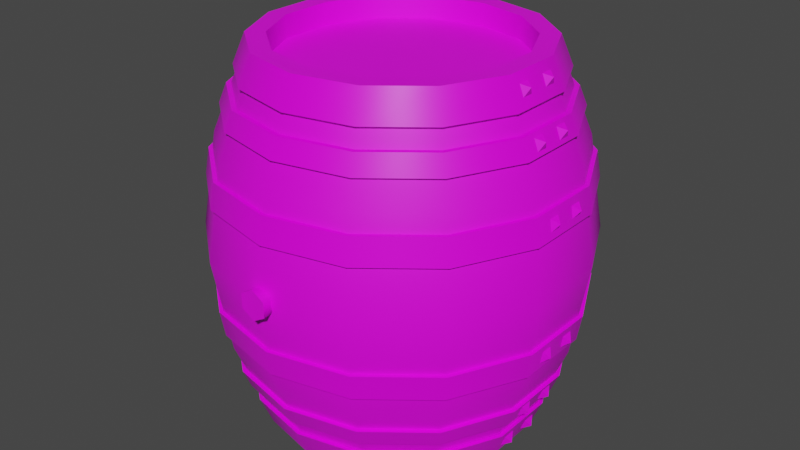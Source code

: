 # Source: prop-barrel.blend  (saved by Blender 2.93.20; exported with 4.5.12 LTS)
import bpy
from mathutils import Matrix  # noqa: F401  (used for matrix-valued properties, if any)

bpy.ops.wm.read_factory_settings(use_empty=True)
scene = bpy.context.scene
scene.name = 'Scene'

# ---- collections
col_collection = bpy.data.collections.new('Collection'); scene.collection.children.link(col_collection)

# ---- images (referenced by path relative to the original .blend; pixels are not part of the script)
import os
ASSET_DIR = os.environ.get("B2B_ASSET_DIR", "")  # directory of the original .blend (textures are referenced by path, not embedded)
HERE = os.path.dirname(os.path.abspath(__file__))  # packed textures are extracted next to this script under _unpacked/

def load_image(name, relpath, width, height, colorspace="sRGB"):
    """Load a texture the original file referenced (path relative to the .blend, or extracted next to this script)."""
    p = next((c for c in (os.path.join(HERE, relpath), os.path.join(ASSET_DIR, relpath)) if relpath and os.path.exists(c)), "")
    if p:
        img = bpy.data.images.load(p, check_existing=True)
        img.name = name
    else:  # same state as the original file: an image datablock whose file is absent (Cycles renders it pink)
        img = bpy.data.images.new(name, width, height)
        img.source = "FILE"
        img.filepath = "//" + (relpath or name)
    img.colorspace_settings.name = colorspace
    return img
img_metal_seamless_png = load_image('metal-seamless.png', 'metal-seamless.png', 1024, 1024, 'sRGB')
img_wood_boards_seamless_png = load_image('wood-boards-seamless.png', 'wood-boards-seamless.png', 1024, 1024, 'sRGB')

# ---- materials (node trees are filled in below, after node groups)
mat_metal = bpy.data.materials.new('Metal')
mat_metal.alpha_threshold = 0.0
mat_metal.line_color = (0.0, 0.0, 0.0, 1.0)
mat_wood = bpy.data.materials.new('Wood')

# ---- material node trees
mat_metal.use_nodes = True; mat_metal.node_tree.nodes.clear()
_N = mat_metal.node_tree.nodes; _L = mat_metal.node_tree.links
n0 = _N.new('ShaderNodeOutputMaterial'); n0.name = 'Material Output'; n0.location = (300, 300)
n1 = _N.new('ShaderNodeBsdfPrincipled'); n1.name = 'Principled BSDF'; n1.location = (10, 300)
n1.distribution = 'GGX'
n1.subsurface_method = 'BURLEY'
n1.inputs[2].default_value = 0.4
n1.inputs[3].default_value = 1.45
n1.inputs[27].default_value = (0.0, 0.0, 0.0, 1.0)
n1.inputs[28].default_value = 1.0
n2 = _N.new('ShaderNodeTexImage'); n2.name = 'Image Texture'; n2.location = (-280, 280)
n2.image = img_metal_seamless_png
_L.new(n1.outputs[0], n0.inputs[0])
_L.new(n2.outputs[0], n1.inputs[0])
n0.is_active_output = True
mat_wood.use_nodes = True; mat_wood.node_tree.nodes.clear()
_N = mat_wood.node_tree.nodes; _L = mat_wood.node_tree.links
n0 = _N.new('ShaderNodeBsdfPrincipled'); n0.name = 'Principled BSDF'; n0.location = (10, 300)
n0.distribution = 'GGX'
n0.subsurface_method = 'BURLEY'
n0.inputs[3].default_value = 1.45
n0.inputs[27].default_value = (0.0, 0.0, 0.0, 1.0)
n0.inputs[28].default_value = 1.0
n1 = _N.new('ShaderNodeOutputMaterial'); n1.name = 'Material Output'; n1.location = (300, 300)
n2 = _N.new('ShaderNodeTexImage'); n2.name = 'Image Texture'; n2.location = (-280, 280)
n2.image = img_wood_boards_seamless_png
_L.new(n0.outputs[0], n1.inputs[0])
_L.new(n2.outputs[0], n0.inputs[0])
n1.is_active_output = True

# ---- world
world_world = bpy.data.worlds.new('World'); scene.world = world_world
world_world.use_nodes = True; world_world.node_tree.nodes.clear()
_N = world_world.node_tree.nodes; _L = world_world.node_tree.links
n0 = _N.new('ShaderNodeOutputWorld'); n0.name = 'World Output'; n0.location = (300, 300)
n1 = _N.new('ShaderNodeBackground'); n1.name = 'Background'; n1.location = (10, 300)
n1.inputs[0].default_value = (0.05088, 0.05088, 0.05088, 1.0)
_L.new(n1.outputs[0], n0.inputs[0])
n0.is_active_output = True
world_world.color = (0.05088, 0.05088, 0.05088)
world_world.use_sun_shadow = False
world_world.sun_shadow_jitter_overblur = 0.0

# ---- meshes
me_prop_barrel = bpy.data.meshes.new('prop-barrel')
me_prop_barrel.from_pydata([(3.029e-10, -0.5, -0.3192), (3.029e-10, 0.5, -0.3192), (0.1385, -0.5, -0.2876), (0.1385, 0.5, -0.2876), (0.2496, -0.5, -0.199), (0.2496, 0.5, -0.199), (0.3112, -0.5, -0.07103), (0.3112, 0.5, -0.07103), (0.3112, -0.5, 0.07103), (0.3112, 0.5, 0.07103), (0.2496, -0.5, 0.199), (0.2496, 0.5, 0.199), (0.1385, -0.5, 0.2876), (0.1385, 0.5, 0.2876), (-2.861e-08, -0.5, 0.3192), (-2.861e-08, 0.5, 0.3192), (-0.1385, -0.5, 0.2876), (-0.1385, 0.5, 0.2876), (-0.2496, -0.5, 0.199), (-0.2496, 0.5, 0.199), (-0.3112, -0.5, 0.07103), (-0.3112, 0.5, 0.07103), (-0.3112, -0.5, -0.07103), (-0.3112, 0.5, -0.07103), (-0.2496, -0.5, -0.199), (-0.2496, 0.5, -0.199), (-0.1385, -0.5, -0.2876), (-0.1385, 0.5, -0.2876), (0.0, -2.186e-08, -0.5), (0.2169, -1.969e-08, -0.4505), (0.3909, -1.363e-08, -0.3117), (0.4875, -4.863e-09, -0.1113), (0.4875, 4.863e-09, 0.1113), (0.3909, 1.363e-08, 0.3117), (0.2169, 1.969e-08, 0.4505), (-4.371e-08, 2.186e-08, 0.5), (-0.2169, 1.969e-08, 0.4505), (-0.3909, 1.363e-08, 0.3117), (-0.4875, 4.863e-09, 0.1113), (-0.4875, -4.863e-09, -0.1113), (-0.3909, -1.363e-08, -0.3117), (-0.2169, -1.969e-08, -0.4505), (9.87e-10, 0.25, -0.4591), (0.1992, 0.25, -0.4136), (0.3589, 0.25, -0.2862), (0.4476, 0.25, -0.1022), (0.4476, 0.25, 0.1022), (0.3589, 0.25, 0.2862), (0.1992, 0.25, 0.4136), (-3.915e-08, 0.25, 0.4591), (-0.1992, 0.25, 0.4136), (-0.3589, 0.25, 0.2862), (-0.4476, 0.25, 0.1022), (-0.4476, 0.25, -0.1022), (-0.3589, 0.25, -0.2862), (-0.1992, 0.25, -0.4136), (0.1992, -0.25, -0.4136), (0.3589, -0.25, -0.2862), (0.4476, -0.25, -0.1022), (0.4476, -0.25, 0.1022), (0.3589, -0.25, 0.2862), (0.1992, -0.25, 0.4136), (-3.915e-08, -0.25, 0.4591), (-0.1992, -0.25, 0.4136), (-0.3589, -0.25, 0.2862), (-0.4476, -0.25, 0.1022), (-0.4476, -0.25, -0.1022), (-0.3589, -0.25, -0.2862), (-0.1992, -0.25, -0.4136), (9.87e-10, -0.25, -0.4591), (3.029e-10, -0.5, -0.3577), (0.1552, -0.5, -0.3223), (0.1552, 0.5, -0.3223), (3.029e-10, 0.5, -0.3577), (0.2797, -0.5, -0.223), (0.2797, 0.5, -0.223), (0.3487, -0.5, -0.0796), (0.3487, 0.5, -0.0796), (0.3487, -0.5, 0.0796), (0.3487, 0.5, 0.0796), (0.2797, -0.5, 0.223), (0.2797, 0.5, 0.223), (0.1552, -0.5, 0.3223), (0.1552, 0.5, 0.3223), (-3.097e-08, -0.5, 0.3577), (-3.097e-08, 0.5, 0.3577), (-0.1552, -0.5, 0.3223), (-0.1552, 0.5, 0.3223), (-0.2797, -0.5, 0.223), (-0.2797, 0.5, 0.223), (-0.3487, -0.5, 0.0796), (-0.3487, 0.5, 0.0796), (-0.3487, -0.5, -0.0796), (-0.3487, 0.5, -0.0796), (-0.2797, -0.5, -0.223), (-0.2797, 0.5, -0.223), (-0.1552, -0.5, -0.3223), (-0.1552, 0.5, -0.3223), (3.029e-10, -0.4406, -0.3192), (3.029e-10, 0.4406, -0.3192), (0.1385, -0.4406, -0.2876), (0.1385, 0.4406, -0.2876), (0.2496, -0.4406, -0.199), (0.2496, 0.4406, -0.199), (0.3112, -0.4406, -0.07103), (0.3112, 0.4406, -0.07103), (0.3112, -0.4406, 0.07103), (0.3112, 0.4406, 0.07103), (0.2496, -0.4406, 0.199), (0.2496, 0.4406, 0.199), (0.1385, -0.4406, 0.2876), (0.1385, 0.4406, 0.2876), (-2.861e-08, -0.4406, 0.3192), (-2.861e-08, 0.4406, 0.3192), (-0.1385, -0.4406, 0.2876), (-0.1385, 0.4406, 0.2876), (-0.2496, -0.4406, 0.199), (-0.2496, 0.4406, 0.199), (-0.3112, -0.4406, 0.07103), (-0.3112, 0.4406, 0.07103), (-0.3112, -0.4406, -0.07103), (-0.3112, 0.4406, -0.07103), (-0.2496, -0.4406, -0.199), (-0.2496, 0.4406, -0.199), (-0.1385, -0.4406, -0.2876), (-0.1385, 0.4406, -0.2876), (0.1552, 0.5, -0.3223), (3.029e-10, 0.5, -0.3577), (0.2797, 0.5, -0.223), (0.3487, 0.5, -0.0796), (0.3487, 0.5, 0.0796), (0.2797, 0.5, 0.223), (0.1552, 0.5, 0.3223), (-3.097e-08, 0.5, 0.3577), (-0.1552, 0.5, 0.3223), (-0.2797, 0.5, 0.223), (-0.3487, 0.5, 0.0796), (-0.3487, 0.5, -0.0796), (-0.2797, 0.5, -0.223), (-0.1552, 0.5, -0.3223), (0.1692, 0.422, -0.3513), (1.673e-09, 0.422, -0.3899), (0.3049, 0.422, -0.2431), (0.3802, 0.422, -0.08677), (0.3802, 0.422, 0.08677), (0.3049, 0.422, 0.2431), (0.1692, 0.422, 0.3513), (-3.242e-08, 0.422, 0.3899), (-0.1692, 0.422, 0.3513), (-0.3049, 0.422, 0.2431), (-0.3802, 0.422, 0.08677), (-0.3802, 0.422, -0.08677), (-0.3049, 0.422, -0.2431), (-0.1692, 0.422, -0.3513), (0.1604, 0.5, -0.3332), (1.828e-10, 0.5, -0.3698), (0.2891, 0.5, -0.2305), (0.3605, 0.5, -0.08228), (0.3605, 0.5, 0.08228), (0.2891, 0.5, 0.2305), (0.1604, 0.5, 0.3332), (-3.169e-08, 0.5, 0.3698), (-0.1604, 0.5, 0.3332), (-0.2891, 0.5, 0.2305), (-0.3605, 0.5, 0.08228), (-0.3605, 0.5, -0.08228), (-0.2891, 0.5, -0.2305), (-0.1604, 0.5, -0.3332), (0.1744, 0.422, -0.3622), (1.673e-09, 0.422, -0.402), (0.3143, 0.422, -0.2506), (0.3919, 0.422, -0.08946), (0.3919, 0.422, 0.08946), (0.3143, 0.422, 0.2506), (0.1744, 0.422, 0.3622), (-3.309e-08, 0.422, 0.402), (-0.1744, 0.422, 0.3622), (-0.3143, 0.422, 0.2506), (-0.3919, 0.422, 0.08946), (-0.3919, 0.422, -0.08946), (-0.3143, 0.422, -0.2506), (-0.1744, 0.422, -0.3622), (0.1767, 0.3742, -0.367), (1.858e-09, 0.3742, -0.4073), (0.3185, 0.3742, -0.254), (0.3971, 0.3742, -0.09064), (0.3971, 0.3742, 0.09064), (0.3185, 0.3742, 0.254), (0.1767, 0.3742, 0.367), (-3.375e-08, 0.3742, 0.4073), (-0.1767, 0.3742, 0.367), (-0.3185, 0.3742, 0.254), (-0.3971, 0.3742, 0.09064), (-0.3971, 0.3742, -0.09064), (-0.3185, 0.3742, -0.254), (-0.1767, 0.3742, -0.367), (0.1857, 0.324, -0.3855), (2.633e-09, 0.324, -0.4279), (0.3346, 0.324, -0.2668), (0.4172, 0.324, -0.09522), (0.4172, 0.324, 0.09522), (0.3346, 0.324, 0.2668), (0.1857, 0.324, 0.3855), (-3.478e-08, 0.324, 0.4279), (-0.1857, 0.324, 0.3855), (-0.3346, 0.324, 0.2668), (-0.4172, 0.324, 0.09522), (-0.4172, 0.324, -0.09522), (-0.3346, 0.324, -0.2668), (-0.1857, 0.324, -0.3855), (0.1827, 0.3742, -0.3794), (1.721e-09, 0.3742, -0.4211), (0.3292, 0.3742, -0.2625), (0.4105, 0.3742, -0.0937), (0.4105, 0.3742, 0.0937), (0.3292, 0.3742, 0.2625), (0.1827, 0.3742, 0.3794), (-3.457e-08, 0.3742, 0.4211), (-0.1827, 0.3742, 0.3794), (-0.3292, 0.3742, 0.2625), (-0.4105, 0.3742, 0.0937), (-0.4105, 0.3742, -0.0937), (-0.3292, 0.3742, -0.2625), (-0.1827, 0.3742, -0.3794), (0.1914, 0.324, -0.3975), (2.633e-09, 0.324, -0.4412), (0.3449, 0.324, -0.2751), (0.4301, 0.324, -0.09817), (0.4301, 0.324, 0.09817), (0.3449, 0.324, 0.2751), (0.1914, 0.324, 0.3975), (-3.551e-08, 0.324, 0.4412), (-0.1914, 0.324, 0.3975), (-0.3449, 0.324, 0.2751), (-0.4301, 0.324, 0.09817), (-0.4301, 0.324, -0.09817), (-0.3449, 0.324, -0.2751), (-0.1914, 0.324, -0.3975), (0.1999, 0.207, -0.4151), (3.435e-09, 0.207, -0.4607), (0.3602, 0.207, -0.2872), (0.4491, 0.207, -0.1025), (0.4491, 0.207, 0.1025), (0.3602, 0.207, 0.2872), (0.1999, 0.207, 0.4151), (-3.684e-08, 0.207, 0.4607), (-0.1999, 0.207, 0.4151), (-0.3602, 0.207, 0.2872), (-0.4491, 0.207, 0.1025), (-0.4491, 0.207, -0.1025), (-0.3602, 0.207, -0.2872), (-0.1999, 0.207, -0.4151), (0.2052, 0.1379, -0.4262), (4.326e-09, 0.1379, -0.473), (0.3698, 0.1379, -0.2949), (0.4612, 0.1379, -0.1053), (0.4612, 0.1379, 0.1053), (0.3698, 0.1379, 0.2949), (0.2052, 0.1379, 0.4262), (-3.703e-08, 0.1379, 0.473), (-0.2052, 0.1379, 0.4262), (-0.3698, 0.1379, 0.2949), (-0.4612, 0.1379, 0.1053), (-0.4612, 0.1379, -0.1053), (-0.3698, 0.1379, -0.2949), (-0.2052, 0.1379, -0.4262), (0.2066, 0.207, -0.4291), (3.28e-09, 0.207, -0.4762), (0.3723, 0.207, -0.2969), (0.4643, 0.207, -0.106), (0.4643, 0.207, 0.106), (0.3723, 0.207, 0.2969), (0.2066, 0.207, 0.4291), (-3.777e-08, 0.207, 0.4762), (-0.2066, 0.207, 0.4291), (-0.3723, 0.207, 0.2969), (-0.4643, 0.207, 0.106), (-0.4643, 0.207, -0.106), (-0.3723, 0.207, -0.2969), (-0.2066, 0.207, -0.4291), (0.2116, 0.1379, -0.4394), (4.326e-09, 0.1379, -0.4877), (0.3813, 0.1379, -0.3041), (0.4754, 0.1379, -0.1085), (0.4754, 0.1379, 0.1085), (0.3813, 0.1379, 0.3041), (0.2116, 0.1379, 0.4394), (-3.784e-08, 0.1379, 0.4877), (-0.2116, 0.1379, 0.4394), (-0.3813, 0.1379, 0.3041), (-0.4754, 0.1379, 0.1085), (-0.4754, 0.1379, -0.1085), (-0.3813, 0.1379, -0.3041), (-0.2116, 0.1379, -0.4394), (0.1552, -0.5, -0.3223), (3.029e-10, -0.5, -0.3577), (0.2797, -0.5, -0.223), (0.3487, -0.5, -0.0796), (0.3487, -0.5, 0.0796), (0.2797, -0.5, 0.223), (0.1552, -0.5, 0.3223), (-3.097e-08, -0.5, 0.3577), (-0.1552, -0.5, 0.3223), (-0.2797, -0.5, 0.223), (-0.3487, -0.5, 0.0796), (-0.3487, -0.5, -0.0796), (-0.2797, -0.5, -0.223), (-0.1552, -0.5, -0.3223), (0.1692, -0.422, -0.3513), (1.673e-09, -0.422, -0.3899), (0.3049, -0.422, -0.2431), (0.3802, -0.422, -0.08677), (0.3802, -0.422, 0.08677), (0.3049, -0.422, 0.2431), (0.1692, -0.422, 0.3513), (-3.242e-08, -0.422, 0.3899), (-0.1692, -0.422, 0.3513), (-0.3049, -0.422, 0.2431), (-0.3802, -0.422, 0.08677), (-0.3802, -0.422, -0.08677), (-0.3049, -0.422, -0.2431), (-0.1692, -0.422, -0.3513), (0.1604, -0.5, -0.3332), (1.828e-10, -0.5, -0.3698), (0.2891, -0.5, -0.2305), (0.3605, -0.5, -0.08228), (0.3605, -0.5, 0.08228), (0.2891, -0.5, 0.2305), (0.1604, -0.5, 0.3332), (-3.169e-08, -0.5, 0.3698), (-0.1604, -0.5, 0.3332), (-0.2891, -0.5, 0.2305), (-0.3605, -0.5, 0.08228), (-0.3605, -0.5, -0.08228), (-0.2891, -0.5, -0.2305), (-0.1604, -0.5, -0.3332), (0.1744, -0.422, -0.3622), (1.673e-09, -0.422, -0.402), (0.3143, -0.422, -0.2506), (0.3919, -0.422, -0.08946), (0.3919, -0.422, 0.08946), (0.3143, -0.422, 0.2506), (0.1744, -0.422, 0.3622), (-3.309e-08, -0.422, 0.402), (-0.1744, -0.422, 0.3622), (-0.3143, -0.422, 0.2506), (-0.3919, -0.422, 0.08946), (-0.3919, -0.422, -0.08946), (-0.3143, -0.422, -0.2506), (-0.1744, -0.422, -0.3622), (0.1767, -0.3742, -0.367), (1.858e-09, -0.3742, -0.4073), (0.3185, -0.3742, -0.254), (0.3971, -0.3742, -0.09064), (0.3971, -0.3742, 0.09064), (0.3185, -0.3742, 0.254), (0.1767, -0.3742, 0.367), (-3.375e-08, -0.3742, 0.4073), (-0.1767, -0.3742, 0.367), (-0.3185, -0.3742, 0.254), (-0.3971, -0.3742, 0.09064), (-0.3971, -0.3742, -0.09064), (-0.3185, -0.3742, -0.254), (-0.1767, -0.3742, -0.367), (0.1857, -0.324, -0.3855), (2.633e-09, -0.324, -0.4279), (0.3346, -0.324, -0.2668), (0.4172, -0.324, -0.09522), (0.4172, -0.324, 0.09522), (0.3346, -0.324, 0.2668), (0.1857, -0.324, 0.3855), (-3.478e-08, -0.324, 0.4279), (-0.1857, -0.324, 0.3855), (-0.3346, -0.324, 0.2668), (-0.4172, -0.324, 0.09522), (-0.4172, -0.324, -0.09522), (-0.3346, -0.324, -0.2668), (-0.1857, -0.324, -0.3855), (0.1827, -0.3742, -0.3794), (1.721e-09, -0.3742, -0.4211), (0.3292, -0.3742, -0.2625), (0.4105, -0.3742, -0.0937), (0.4105, -0.3742, 0.0937), (0.3292, -0.3742, 0.2625), (0.1827, -0.3742, 0.3794), (-3.457e-08, -0.3742, 0.4211), (-0.1827, -0.3742, 0.3794), (-0.3292, -0.3742, 0.2625), (-0.4105, -0.3742, 0.0937), (-0.4105, -0.3742, -0.0937), (-0.3292, -0.3742, -0.2625), (-0.1827, -0.3742, -0.3794), (0.1914, -0.324, -0.3975), (2.633e-09, -0.324, -0.4412), (0.3449, -0.324, -0.2751), (0.4301, -0.324, -0.09817), (0.4301, -0.324, 0.09817), (0.3449, -0.324, 0.2751), (0.1914, -0.324, 0.3975), (-3.551e-08, -0.324, 0.4412), (-0.1914, -0.324, 0.3975), (-0.3449, -0.324, 0.2751), (-0.4301, -0.324, 0.09817), (-0.4301, -0.324, -0.09817), (-0.3449, -0.324, -0.2751), (-0.1914, -0.324, -0.3975), (0.1999, -0.207, -0.4151), (3.435e-09, -0.207, -0.4607), (0.3602, -0.207, -0.2872), (0.4491, -0.207, -0.1025), (0.4491, -0.207, 0.1025), (0.3602, -0.207, 0.2872), (0.1999, -0.207, 0.4151), (-3.684e-08, -0.207, 0.4607), (-0.1999, -0.207, 0.4151), (-0.3602, -0.207, 0.2872), (-0.4491, -0.207, 0.1025), (-0.4491, -0.207, -0.1025), (-0.3602, -0.207, -0.2872), (-0.1999, -0.207, -0.4151), (0.2052, -0.1379, -0.4262), (4.326e-09, -0.1379, -0.473), (0.3698, -0.1379, -0.2949), (0.4612, -0.1379, -0.1053), (0.4612, -0.1379, 0.1053), (0.3698, -0.1379, 0.2949), (0.2052, -0.1379, 0.4262), (-3.703e-08, -0.1379, 0.473), (-0.2052, -0.1379, 0.4262), (-0.3698, -0.1379, 0.2949), (-0.4612, -0.1379, 0.1053), (-0.4612, -0.1379, -0.1053), (-0.3698, -0.1379, -0.2949), (-0.2052, -0.1379, -0.4262), (0.2066, -0.207, -0.4291), (3.28e-09, -0.207, -0.4762), (0.3723, -0.207, -0.2969), (0.4643, -0.207, -0.106), (0.4643, -0.207, 0.106), (0.3723, -0.207, 0.2969), (0.2066, -0.207, 0.4291), (-3.777e-08, -0.207, 0.4762), (-0.2066, -0.207, 0.4291), (-0.3723, -0.207, 0.2969), (-0.4643, -0.207, 0.106), (-0.4643, -0.207, -0.106), (-0.3723, -0.207, -0.2969), (-0.2066, -0.207, -0.4291), (0.2116, -0.1379, -0.4394), (4.326e-09, -0.1379, -0.4877), (0.3813, -0.1379, -0.3041), (0.4754, -0.1379, -0.1085), (0.4754, -0.1379, 0.1085), (0.3813, -0.1379, 0.3041), (0.2116, -0.1379, 0.4394), (-3.784e-08, -0.1379, 0.4877), (-0.2116, -0.1379, 0.4394), (-0.3813, -0.1379, 0.3041), (-0.4754, -0.1379, 0.1085), (-0.4754, -0.1379, -0.1085), (-0.3813, -0.1379, -0.3041), (-0.2116, -0.1379, -0.4394), (-4.371e-08, 0.03318, 0.4715), (-0.02873, 0.01659, 0.4715), (-0.02873, -0.01659, 0.4715), (-4.081e-08, -0.03318, 0.4715), (0.02873, -0.01659, 0.4715), (0.02873, 0.01659, 0.4715), (-4.371e-08, 0.04016, 0.5183), (-0.03478, 0.02008, 0.5183), (-0.03478, -0.02008, 0.5183), (-4.02e-08, -0.04016, 0.5183), (0.03478, -0.02008, 0.5183), (0.03478, 0.02008, 0.5183), (0.3808, 0.4453, 0.06029), (0.3678, 0.4769, 0.06029), (0.3808, 0.4453, 0.02606), (0.3678, 0.4769, 0.02606), (0.3901, 0.4676, 0.04317), (0.3808, 0.4453, -0.02669), (0.3678, 0.4769, -0.02669), (0.3808, 0.4453, -0.06092), (0.3678, 0.4769, -0.06092), (0.3901, 0.4676, -0.0438), (0.4255, 0.3326, 0.06029), (0.413, 0.3644, 0.06029), (0.4255, 0.3326, 0.02606), (0.413, 0.3644, 0.02606), (0.4352, 0.3547, 0.04317), (0.4255, 0.3326, -0.02669), (0.413, 0.3644, -0.02669), (0.4255, 0.3326, -0.06092), (0.413, 0.3644, -0.06092), (0.4352, 0.3547, -0.0438), (0.4713, 0.1541, 0.06029), (0.4657, 0.1878, 0.06029), (0.4713, 0.1541, 0.02606), (0.4657, 0.1878, 0.02606), (0.4854, 0.1737, 0.04317), (0.4713, 0.1541, -0.02669), (0.4657, 0.1878, -0.02669), (0.4713, 0.1541, -0.06092), (0.4657, 0.1878, -0.06092), (0.4854, 0.1737, -0.0438), (0.4661, -0.1899, 0.06029), (0.4714, -0.156, 0.06029), (0.4661, -0.1899, 0.02606), (0.4714, -0.156, 0.02606), (0.4856, -0.1756, 0.04317), (0.4661, -0.1899, -0.02669), (0.4714, -0.156, -0.02669), (0.4661, -0.1899, -0.06092), (0.4714, -0.156, -0.06092), (0.4856, -0.1756, -0.0438), (0.4129, -0.3656, 0.06029), (0.4252, -0.3337, 0.06029), (0.4129, -0.3656, 0.02606), (0.4252, -0.3337, 0.02606), (0.435, -0.3559, 0.04317), (0.4129, -0.3656, -0.02669), (0.4252, -0.3337, -0.02669), (0.4129, -0.3656, -0.06092), (0.4252, -0.3337, -0.06092), (0.435, -0.3559, -0.0438), (0.3688, -0.4772, 0.06029), (0.3817, -0.4455, 0.06029), (0.3688, -0.4772, 0.02606), (0.3817, -0.4455, 0.02606), (0.3911, -0.4678, 0.04317), (0.3688, -0.4772, -0.02669), (0.3817, -0.4455, -0.02669), (0.3688, -0.4772, -0.06092), (0.3817, -0.4455, -0.06092), (0.3911, -0.4678, -0.0438)], [], [(42, 73, 72, 43), (43, 72, 75, 44), (44, 75, 77, 45), (45, 77, 79, 46), (46, 79, 81, 47), (47, 81, 83, 48), (48, 83, 85, 49), (49, 85, 87, 50), (50, 87, 89, 51), (51, 89, 91, 52), (52, 91, 93, 53), (53, 93, 95, 54), (18, 20, 118, 116), (54, 95, 97, 55), (55, 97, 73, 42), (4, 6, 104, 102), (68, 41, 28, 69), (67, 40, 41, 68), (66, 39, 40, 67), (65, 38, 39, 66), (64, 37, 38, 65), (63, 36, 37, 64), (62, 35, 36, 63), (61, 34, 35, 62), (60, 33, 34, 61), (59, 32, 33, 60), (58, 31, 32, 59), (57, 30, 31, 58), (56, 29, 30, 57), (69, 28, 29, 56), (41, 55, 42, 28), (40, 54, 55, 41), (39, 53, 54, 40), (38, 52, 53, 39), (37, 51, 52, 38), (36, 50, 51, 37), (35, 49, 50, 36), (34, 48, 49, 35), (33, 47, 48, 34), (32, 46, 47, 33), (31, 45, 46, 32), (30, 44, 45, 31), (29, 43, 44, 30), (28, 42, 43, 29), (70, 69, 56, 71), (71, 56, 57, 74), (74, 57, 58, 76), (76, 58, 59, 78), (78, 59, 60, 80), (80, 60, 61, 82), (82, 61, 62, 84), (84, 62, 63, 86), (86, 63, 64, 88), (88, 64, 65, 90), (90, 65, 66, 92), (92, 66, 67, 94), (94, 67, 68, 96), (96, 68, 69, 70), (2, 0, 70, 71), (1, 3, 72, 73), (4, 2, 71, 74), (3, 5, 75, 72), (6, 4, 74, 76), (5, 7, 77, 75), (8, 6, 76, 78), (7, 9, 79, 77), (10, 8, 78, 80), (9, 11, 81, 79), (12, 10, 80, 82), (11, 13, 83, 81), (14, 12, 82, 84), (13, 15, 85, 83), (16, 14, 84, 86), (15, 17, 87, 85), (18, 16, 86, 88), (17, 19, 89, 87), (20, 18, 88, 90), (19, 21, 91, 89), (22, 20, 90, 92), (21, 23, 93, 91), (24, 22, 92, 94), (23, 25, 95, 93), (26, 24, 94, 96), (25, 27, 97, 95), (0, 26, 96, 70), (27, 1, 73, 97), (101, 99, 125, 123, 121, 119, 117, 115, 113, 111, 109, 107, 105, 103), (98, 100, 102, 104, 106, 108, 110, 112, 114, 116, 118, 120, 122, 124), (7, 5, 103, 105), (21, 19, 117, 119), (6, 8, 106, 104), (20, 22, 120, 118), (9, 7, 105, 107), (23, 21, 119, 121), (8, 10, 108, 106), (22, 24, 122, 120), (11, 9, 107, 109), (25, 23, 121, 123), (10, 12, 110, 108), (24, 26, 124, 122), (13, 11, 109, 111), (27, 25, 123, 125), (12, 14, 112, 110), (26, 0, 98, 124), (15, 13, 111, 113), (0, 2, 100, 98), (1, 27, 125, 99), (14, 16, 114, 112), (3, 1, 99, 101), (17, 15, 113, 115), (2, 4, 102, 100), (16, 18, 116, 114), (5, 3, 101, 103), (19, 17, 115, 117), (157, 158, 172, 171), (165, 166, 180, 179), (158, 159, 173, 172), (166, 167, 181, 180), (159, 160, 174, 173), (167, 155, 169, 181), (160, 161, 175, 174), (161, 162, 176, 175), (155, 154, 168, 169), (162, 163, 177, 176), (154, 156, 170, 168), (163, 164, 178, 177), (156, 157, 171, 170), (164, 165, 179, 178), (153, 152, 180, 181), (139, 127, 155, 167), (127, 126, 154, 155), (141, 153, 181, 169), (140, 141, 169, 168), (126, 128, 156, 154), (142, 140, 168, 170), (128, 129, 157, 156), (143, 142, 170, 171), (129, 130, 158, 157), (144, 143, 171, 172), (130, 131, 159, 158), (145, 144, 172, 173), (131, 132, 160, 159), (146, 145, 173, 174), (132, 133, 161, 160), (147, 146, 174, 175), (133, 134, 162, 161), (148, 147, 175, 176), (134, 135, 163, 162), (149, 148, 176, 177), (135, 136, 164, 163), (150, 149, 177, 178), (136, 137, 165, 164), (151, 150, 178, 179), (137, 138, 166, 165), (152, 151, 179, 180), (138, 139, 167, 166), (213, 214, 228, 227), (221, 222, 236, 235), (214, 215, 229, 228), (222, 223, 237, 236), (215, 216, 230, 229), (223, 211, 225, 237), (216, 217, 231, 230), (217, 218, 232, 231), (211, 210, 224, 225), (218, 219, 233, 232), (210, 212, 226, 224), (219, 220, 234, 233), (212, 213, 227, 226), (220, 221, 235, 234), (209, 208, 236, 237), (195, 183, 211, 223), (183, 182, 210, 211), (197, 209, 237, 225), (196, 197, 225, 224), (182, 184, 212, 210), (198, 196, 224, 226), (184, 185, 213, 212), (199, 198, 226, 227), (185, 186, 214, 213), (200, 199, 227, 228), (186, 187, 215, 214), (201, 200, 228, 229), (187, 188, 216, 215), (202, 201, 229, 230), (188, 189, 217, 216), (203, 202, 230, 231), (189, 190, 218, 217), (204, 203, 231, 232), (190, 191, 219, 218), (205, 204, 232, 233), (191, 192, 220, 219), (206, 205, 233, 234), (192, 193, 221, 220), (207, 206, 234, 235), (193, 194, 222, 221), (208, 207, 235, 236), (194, 195, 223, 222), (269, 270, 284, 283), (277, 278, 292, 291), (270, 271, 285, 284), (278, 279, 293, 292), (271, 272, 286, 285), (279, 267, 281, 293), (272, 273, 287, 286), (273, 274, 288, 287), (267, 266, 280, 281), (274, 275, 289, 288), (266, 268, 282, 280), (275, 276, 290, 289), (268, 269, 283, 282), (276, 277, 291, 290), (265, 264, 292, 293), (251, 239, 267, 279), (239, 238, 266, 267), (253, 265, 293, 281), (252, 253, 281, 280), (238, 240, 268, 266), (254, 252, 280, 282), (240, 241, 269, 268), (255, 254, 282, 283), (241, 242, 270, 269), (256, 255, 283, 284), (242, 243, 271, 270), (257, 256, 284, 285), (243, 244, 272, 271), (258, 257, 285, 286), (244, 245, 273, 272), (259, 258, 286, 287), (245, 246, 274, 273), (260, 259, 287, 288), (246, 247, 275, 274), (261, 260, 288, 289), (247, 248, 276, 275), (262, 261, 289, 290), (248, 249, 277, 276), (263, 262, 290, 291), (249, 250, 278, 277), (264, 263, 291, 292), (250, 251, 279, 278), (325, 339, 340, 326), (333, 347, 348, 334), (326, 340, 341, 327), (334, 348, 349, 335), (327, 341, 342, 328), (335, 349, 337, 323), (328, 342, 343, 329), (329, 343, 344, 330), (323, 337, 336, 322), (330, 344, 345, 331), (322, 336, 338, 324), (331, 345, 346, 332), (324, 338, 339, 325), (332, 346, 347, 333), (321, 349, 348, 320), (307, 335, 323, 295), (295, 323, 322, 294), (309, 337, 349, 321), (308, 336, 337, 309), (294, 322, 324, 296), (310, 338, 336, 308), (296, 324, 325, 297), (311, 339, 338, 310), (297, 325, 326, 298), (312, 340, 339, 311), (298, 326, 327, 299), (313, 341, 340, 312), (299, 327, 328, 300), (314, 342, 341, 313), (300, 328, 329, 301), (315, 343, 342, 314), (301, 329, 330, 302), (316, 344, 343, 315), (302, 330, 331, 303), (317, 345, 344, 316), (303, 331, 332, 304), (318, 346, 345, 317), (304, 332, 333, 305), (319, 347, 346, 318), (305, 333, 334, 306), (320, 348, 347, 319), (306, 334, 335, 307), (381, 395, 396, 382), (389, 403, 404, 390), (382, 396, 397, 383), (390, 404, 405, 391), (383, 397, 398, 384), (391, 405, 393, 379), (384, 398, 399, 385), (385, 399, 400, 386), (379, 393, 392, 378), (386, 400, 401, 387), (378, 392, 394, 380), (387, 401, 402, 388), (380, 394, 395, 381), (388, 402, 403, 389), (377, 405, 404, 376), (363, 391, 379, 351), (351, 379, 378, 350), (365, 393, 405, 377), (364, 392, 393, 365), (350, 378, 380, 352), (366, 394, 392, 364), (352, 380, 381, 353), (367, 395, 394, 366), (353, 381, 382, 354), (368, 396, 395, 367), (354, 382, 383, 355), (369, 397, 396, 368), (355, 383, 384, 356), (370, 398, 397, 369), (356, 384, 385, 357), (371, 399, 398, 370), (357, 385, 386, 358), (372, 400, 399, 371), (358, 386, 387, 359), (373, 401, 400, 372), (359, 387, 388, 360), (374, 402, 401, 373), (360, 388, 389, 361), (375, 403, 402, 374), (361, 389, 390, 362), (376, 404, 403, 375), (362, 390, 391, 363), (437, 451, 452, 438), (445, 459, 460, 446), (438, 452, 453, 439), (446, 460, 461, 447), (439, 453, 454, 440), (447, 461, 449, 435), (440, 454, 455, 441), (441, 455, 456, 442), (435, 449, 448, 434), (442, 456, 457, 443), (434, 448, 450, 436), (443, 457, 458, 444), (436, 450, 451, 437), (444, 458, 459, 445), (433, 461, 460, 432), (419, 447, 435, 407), (407, 435, 434, 406), (421, 449, 461, 433), (420, 448, 449, 421), (406, 434, 436, 408), (422, 450, 448, 420), (408, 436, 437, 409), (423, 451, 450, 422), (409, 437, 438, 410), (424, 452, 451, 423), (410, 438, 439, 411), (425, 453, 452, 424), (411, 439, 440, 412), (426, 454, 453, 425), (412, 440, 441, 413), (427, 455, 454, 426), (413, 441, 442, 414), (428, 456, 455, 427), (414, 442, 443, 415), (429, 457, 456, 428), (415, 443, 444, 416), (430, 458, 457, 429), (416, 444, 445, 417), (431, 459, 458, 430), (417, 445, 446, 418), (432, 460, 459, 431), (418, 446, 447, 419), (467, 473, 472, 466), (465, 471, 470, 464), (463, 469, 468, 462), (462, 468, 473, 467), (466, 472, 471, 465), (464, 470, 469, 463), (469, 470, 471, 472, 473, 468), (474, 475, 477, 476), (476, 477, 478), (478, 475, 474), (476, 478, 474), (478, 477, 475), (479, 480, 482, 481), (481, 482, 483), (483, 480, 479), (481, 483, 479), (483, 482, 480), (484, 485, 487, 486), (486, 487, 488), (488, 485, 484), (486, 488, 484), (488, 487, 485), (489, 490, 492, 491), (491, 492, 493), (493, 490, 489), (491, 493, 489), (493, 492, 490), (494, 495, 497, 496), (496, 497, 498), (498, 495, 494), (496, 498, 494), (498, 497, 495), (499, 500, 502, 501), (501, 502, 503), (503, 500, 499), (501, 503, 499), (503, 502, 500), (504, 505, 507, 506), (506, 507, 508), (508, 505, 504), (506, 508, 504), (508, 507, 505), (509, 510, 512, 511), (511, 512, 513), (513, 510, 509), (511, 513, 509), (513, 512, 510), (514, 515, 517, 516), (516, 517, 518), (518, 515, 514), (516, 518, 514), (518, 517, 515), (519, 520, 522, 521), (521, 522, 523), (523, 520, 519), (521, 523, 519), (523, 522, 520), (524, 525, 527, 526), (526, 527, 528), (528, 525, 524), (526, 528, 524), (528, 527, 525), (529, 530, 532, 531), (531, 532, 533), (533, 530, 529), (531, 533, 529), (533, 532, 530)])
me_prop_barrel.polygons.foreach_set('use_smooth', [1, 1, 1, 1, 1, 1, 1, 1, 1, 1, 1, 1, 1, 1, 1, 1, 1, 1, 1, 1, 1, 1, 1, 1, 1, 1, 1, 1, 1, 1, 1, 1, 1, 1, 1, 1, 1, 1, 1, 1, 1, 1, 1, 1, 1, 1, 1, 1, 1, 1, 1, 1, 1, 1, 1, 1, 1, 1, 1, 1, 1, 1, 1, 1, 1, 1, 1, 1, 1, 1, 1, 1, 1, 1, 1, 1, 1, 1, 1, 1, 1, 1, 1, 1, 1, 1, 1, 1, 1, 1, 1, 1, 1, 1, 1, 1, 1, 1, 1, 1, 1, 1, 1, 1, 1, 1, 1, 1, 1, 1, 1, 1, 1, 1, 1, 1, 1, 1, 1, 1, 1, 1, 1, 1, 1, 1, 1, 1, 1, 1, 1, 1, 1, 1, 1, 1, 1, 1, 1, 1, 1, 1, 1, 1, 1, 1, 1, 1, 1, 1, 1, 1, 1, 1, 1, 1, 1, 1, 1, 1, 1, 1, 1, 1, 1, 1, 1, 1, 1, 1, 1, 1, 1, 1, 1, 1, 1, 1, 1, 1, 1, 1, 1, 1, 1, 1, 1, 1, 1, 1, 1, 1, 1, 1, 1, 1, 1, 1, 1, 1, 1, 1, 1, 1, 1, 1, 1, 1, 1, 1, 1, 1, 1, 1, 1, 1, 1, 1, 1, 1, 1, 1, 1, 1, 1, 1, 1, 1, 1, 1, 1, 1, 1, 1, 1, 1, 1, 1, 1, 1, 1, 1, 1, 1, 1, 1, 1, 1, 1, 1, 1, 1, 1, 1, 1, 1, 1, 1, 1, 1, 1, 1, 1, 1, 1, 1, 1, 1, 1, 1, 1, 1, 1, 1, 1, 1, 1, 1, 1, 1, 1, 1, 1, 1, 1, 1, 1, 1, 1, 1, 1, 1, 1, 1, 1, 1, 1, 1, 1, 1, 1, 1, 1, 1, 1, 1, 1, 1, 1, 1, 1, 1, 1, 1, 1, 1, 1, 1, 1, 1, 1, 1, 1, 1, 1, 1, 1, 1, 1, 1, 1, 1, 1, 1, 1, 1, 1, 1, 1, 1, 1, 1, 1, 1, 1, 1, 1, 1, 1, 1, 1, 1, 1, 1, 1, 1, 1, 1, 1, 1, 1, 1, 1, 1, 1, 1, 1, 1, 1, 1, 1, 1, 1, 0, 0, 0, 0, 0, 0, 0, 0, 0, 0, 0, 0, 0, 0, 0, 0, 0, 0, 0, 0, 0, 0, 0, 0, 0, 0, 0, 0, 0, 0, 0, 0, 0, 0, 0, 0, 0, 0, 0, 0, 0, 0, 0, 0, 0, 0, 0, 0, 0, 0, 0, 0, 0, 0, 0, 0, 0, 0, 0, 0])
me_prop_barrel.polygons.foreach_set('material_index', [1, 1, 1, 1, 1, 1, 1, 1, 1, 1, 1, 1, 1, 1, 1, 1, 1, 1, 1, 1, 1, 1, 1, 1, 1, 1, 1, 1, 1, 1, 1, 1, 1, 1, 1, 1, 1, 1, 1, 1, 1, 1, 1, 1, 1, 1, 1, 1, 1, 1, 1, 1, 1, 1, 1, 1, 1, 1, 1, 1, 1, 1, 1, 1, 1, 1, 1, 1, 1, 1, 1, 1, 1, 1, 1, 1, 1, 1, 1, 1, 1, 1, 1, 1, 1, 1, 1, 1, 1, 1, 1, 1, 1, 1, 1, 1, 1, 1, 1, 1, 1, 1, 1, 1, 1, 1, 1, 1, 1, 1, 1, 1, 1, 1, 0, 0, 0, 0, 0, 0, 0, 0, 0, 0, 0, 0, 0, 0, 0, 0, 0, 0, 0, 0, 0, 0, 0, 0, 0, 0, 0, 0, 0, 0, 0, 0, 0, 0, 0, 0, 0, 0, 0, 0, 0, 0, 0, 0, 0, 0, 0, 0, 0, 0, 0, 0, 0, 0, 0, 0, 0, 0, 0, 0, 0, 0, 0, 0, 0, 0, 0, 0, 0, 0, 0, 0, 0, 0, 0, 0, 0, 0, 0, 0, 0, 0, 0, 0, 0, 0, 0, 0, 0, 0, 0, 0, 0, 0, 0, 0, 0, 0, 0, 0, 0, 0, 0, 0, 0, 0, 0, 0, 0, 0, 0, 0, 0, 0, 0, 0, 0, 0, 0, 0, 0, 0, 0, 0, 0, 0, 0, 0, 0, 0, 0, 0, 0, 0, 0, 0, 0, 0, 0, 0, 0, 0, 0, 0, 0, 0, 0, 0, 0, 0, 0, 0, 0, 0, 0, 0, 0, 0, 0, 0, 0, 0, 0, 0, 0, 0, 0, 0, 0, 0, 0, 0, 0, 0, 0, 0, 0, 0, 0, 0, 0, 0, 0, 0, 0, 0, 0, 0, 0, 0, 0, 0, 0, 0, 0, 0, 0, 0, 0, 0, 0, 0, 0, 0, 0, 0, 0, 0, 0, 0, 0, 0, 0, 0, 0, 0, 0, 0, 0, 0, 0, 0, 0, 0, 0, 0, 0, 0, 0, 0, 0, 0, 0, 0, 0, 0, 0, 0, 0, 0, 0, 0, 0, 0, 0, 0, 0, 0, 0, 0, 0, 0, 1, 1, 1, 1, 1, 1, 1, 0, 0, 0, 0, 0, 0, 0, 0, 0, 0, 0, 0, 0, 0, 0, 0, 0, 0, 0, 0, 0, 0, 0, 0, 0, 0, 0, 0, 0, 0, 0, 0, 0, 0, 0, 0, 0, 0, 0, 0, 0, 0, 0, 0, 0, 0, 0, 0, 0, 0, 0, 0, 0, 0, 0, 0, 0, 0, 0, 0])
_k = set([(0, 2), (0, 26), (1, 3), (1, 27), (2, 4), (3, 5), (4, 6), (5, 7), (6, 8), (7, 9), (8, 10), (9, 11), (10, 12), (11, 13), (12, 14), (13, 15), (14, 16), (15, 17), (16, 18), (17, 19), (18, 20), (19, 21), (20, 22), (21, 23), (22, 24), (23, 25), (24, 26), (25, 27), (70, 71), (70, 96), (71, 74), (72, 73), (72, 75), (73, 97), (74, 76), (75, 77), (76, 78), (77, 79), (78, 80), (79, 81), (80, 82), (81, 83), (82, 84), (83, 85), (84, 86), (85, 87), (86, 88), (87, 89), (88, 90), (89, 91), (90, 92), (91, 93), (92, 94), (93, 95), (94, 96), (95, 97), (98, 100), (98, 124), (99, 101), (99, 125), (100, 102), (101, 103), (102, 104), (103, 105), (104, 106), (105, 107), (106, 108), (107, 109), (108, 110), (109, 111), (110, 112), (111, 113), (112, 114), (113, 115), (114, 116), (115, 117), (116, 118), (117, 119), (118, 120), (119, 121), (120, 122), (121, 123), (122, 124), (123, 125), (154, 155), (154, 156), (155, 167), (156, 157), (157, 158), (158, 159), (159, 160), (160, 161), (161, 162), (162, 163), (163, 164), (164, 165), (165, 166), (166, 167), (168, 169), (168, 170), (169, 181), (170, 171), (171, 172), (172, 173), (173, 174), (174, 175), (175, 176), (176, 177), (177, 178), (178, 179), (179, 180), (180, 181), (210, 211), (210, 212), (211, 223), (212, 213), (213, 214), (214, 215), (215, 216), (216, 217), (217, 218), (218, 219), (219, 220), (220, 221), (221, 222), (222, 223), (224, 225), (224, 226), (225, 237), (226, 227), (227, 228), (228, 229), (229, 230), (230, 231), (231, 232), (232, 233), (233, 234), (234, 235), (235, 236), (236, 237), (266, 267), (266, 268), (267, 279), (268, 269), (269, 270), (270, 271), (271, 272), (272, 273), (273, 274), (274, 275), (275, 276), (276, 277), (277, 278), (278, 279), (280, 281), (280, 282), (281, 293), (282, 283), (283, 284), (284, 285), (285, 286), (286, 287), (287, 288), (288, 289), (289, 290), (290, 291), (291, 292), (292, 293), (322, 323), (322, 324), (323, 335), (324, 325), (325, 326), (326, 327), (327, 328), (328, 329), (329, 330), (330, 331), (331, 332), (332, 333), (333, 334), (334, 335), (336, 337), (336, 338), (337, 349), (338, 339), (339, 340), (340, 341), (341, 342), (342, 343), (343, 344), (344, 345), (345, 346), (346, 347), (347, 348), (348, 349), (378, 379), (378, 380), (379, 391), (380, 381), (381, 382), (382, 383), (383, 384), (384, 385), (385, 386), (386, 387), (387, 388), (388, 389), (389, 390), (390, 391), (392, 393), (392, 394), (393, 405), (394, 395), (395, 396), (396, 397), (397, 398), (398, 399), (399, 400), (400, 401), (401, 402), (402, 403), (403, 404), (404, 405), (434, 435), (434, 436), (435, 447), (436, 437), (437, 438), (438, 439), (439, 440), (440, 441), (441, 442), (442, 443), (443, 444), (444, 445), (445, 446), (446, 447), (448, 449), (448, 450), (449, 461), (450, 451), (451, 452), (452, 453), (453, 454), (454, 455), (455, 456), (456, 457), (457, 458), (458, 459), (459, 460), (460, 461), (468, 469), (468, 473), (469, 470), (470, 471), (471, 472), (472, 473)])
me_prop_barrel.attributes.new('sharp_edge', 'BOOLEAN', 'EDGE').data.foreach_set('value', [ (min(e.vertices), max(e.vertices)) in _k for e in me_prop_barrel.edges])
_uv = me_prop_barrel.uv_layers.new(name='UVMap')
_uv.uv.foreach_set('vector', [0.6824, 0.7496, 0.6824, 0.4753, 0.8771, 0.4753, 0.8771, 0.7496, 0.2909, -0.5369, 0.2909, -0.8112, 0.4856, -0.8112, 0.4856, -0.5369, -0.1252, -0.2392, -0.1252, -0.5644, 0.1058, -0.5644, 0.1058, -0.2392, 0.4855, 1.365, 0.4855, 1.642, 0.2888, 1.642, 0.2888, 1.365, 0.1012, -0.1897, 0.1012, -0.4561, 0.2903, -0.4561, 0.2903, -0.1897, 0.8709, -0.4237, 0.8709, -0.7566, 1.107, -0.7566, 1.107, -0.4237, 0.1067, 1.413, 0.1067, 1.74, -0.1259, 1.74, -0.1259, 1.413, 0.6755, -0.3194, 0.6755, -0.5993, 0.8742, -0.5993, 0.8742, -0.3194, 0.8761, 0.6759, 0.8761, 0.4094, 1.065, 0.4094, 1.065, 0.6759, 0.486, -0.1838, 0.486, -0.4502, 0.6752, -0.4502, 0.6752, -0.1838, 0.289, 0.4981, 0.289, 0.2219, 0.4851, 0.2219, 0.4851, 0.4981, 0.6768, 1.359, 0.6768, 1.63, 0.4843, 1.63, 0.4843, 1.359, 0.102, 0.4939, 0.2914, 0.4939, 0.2914, 0.5731, 0.102, 0.5731, 0.1012, 0.8472, 0.1012, 0.5807, 0.2903, 0.5807, 0.2903, 0.8472, 0.2886, -0.1975, 0.2886, -0.4786, 0.4881, -0.4786, 0.4881, -0.1975, 1.485, 0.6525, 1.289, 0.6525, 1.289, 0.5733, 1.485, 0.5733, 0.2886, 0.3318, 0.2886, 0.06711, 0.4881, 0.06711, 0.4881, 0.3318, 0.1012, 1.349, 0.1012, 1.098, 0.2903, 1.098, 0.2903, 1.349, 0.6768, 0.8486, 0.6768, 1.104, 0.4843, 1.104, 0.4843, 0.8486, 0.289, 1.018, 0.289, 0.7582, 0.4851, 0.7582, 0.4851, 1.018, 0.486, 0.318, 0.486, 0.06711, 0.6752, 0.06711, 0.6752, 0.318, 0.8761, 1.178, 0.8761, 0.9268, 1.065, 0.9268, 1.065, 1.178, 0.6755, 0.2078, 0.6755, -0.05579, 0.8742, -0.05579, 0.8742, 0.2078, 0.1067, 0.7954, 0.1067, 1.104, -0.1259, 1.104, -0.1259, 0.7954, 0.8709, 0.2035, 0.8709, -0.1101, 1.107, -0.1101, 1.107, 0.2035, 0.1012, 0.3122, 0.1012, 0.06125, 0.2903, 0.06125, 0.2903, 0.3122, 0.4855, 0.843, 0.4855, 1.104, 0.2888, 1.104, 0.2888, 0.843, -0.1252, 0.3734, -0.1252, 0.06711, 0.1058, 0.06711, 0.1058, 0.3734, 0.2909, -0.02029, 0.2909, -0.2786, 0.4856, -0.2786, 0.4856, -0.02029, 0.6824, 1.266, 0.6824, 1.008, 0.8771, 1.008, 0.8771, 1.266, 0.2886, 0.06711, 0.2886, -0.1975, 0.4881, -0.1975, 0.4881, 0.06711, 0.1012, 1.098, 0.1012, 0.8472, 0.2903, 0.8472, 0.2903, 1.098, 0.6768, 1.104, 0.6768, 1.359, 0.4843, 1.359, 0.4843, 1.104, 0.289, 0.7582, 0.289, 0.4981, 0.4851, 0.4981, 0.4851, 0.7582, 0.486, 0.06711, 0.486, -0.1838, 0.6752, -0.1838, 0.6752, 0.06711, 0.8761, 0.9268, 0.8761, 0.6759, 1.065, 0.6759, 1.065, 0.9268, 0.6755, -0.05579, 0.6755, -0.3194, 0.8742, -0.3194, 0.8742, -0.05579, 0.1067, 1.104, 0.1067, 1.413, -0.1259, 1.413, -0.1259, 1.104, 0.8709, -0.1101, 0.8709, -0.4237, 1.107, -0.4237, 1.107, -0.1101, 0.1012, 0.06125, 0.1012, -0.1897, 0.2903, -0.1897, 0.2903, 0.06125, 0.4855, 1.104, 0.4855, 1.365, 0.2888, 1.365, 0.2888, 1.104, -0.1252, 0.06711, -0.1252, -0.2392, 0.1058, -0.2392, 0.1058, 0.06711, 0.2909, -0.2786, 0.2909, -0.5369, 0.4856, -0.5369, 0.4856, -0.2786, 0.6824, 1.008, 0.6824, 0.7496, 0.8771, 0.7496, 0.8771, 1.008, 0.6824, 1.54, 0.6824, 1.266, 0.8771, 1.266, 0.8771, 1.54, 0.2909, 0.254, 0.2909, -0.02029, 0.4856, -0.02029, 0.4856, 0.254, -0.1252, 0.6987, -0.1252, 0.3734, 0.1058, 0.3734, 0.1058, 0.6987, 0.4855, 0.566, 0.4855, 0.843, 0.2888, 0.843, 0.2888, 0.566, 0.1012, 0.5786, 0.1012, 0.3122, 0.2903, 0.3122, 0.2903, 0.5786, 0.8709, 0.5365, 0.8709, 0.2035, 1.107, 0.2035, 1.107, 0.5365, 0.1067, 0.4677, 0.1067, 0.7954, -0.1259, 0.7954, -0.1259, 0.4677, 0.6755, 0.4878, 0.6755, 0.2078, 0.8742, 0.2078, 0.8742, 0.4878, 0.8761, 1.444, 0.8761, 1.178, 1.065, 1.178, 1.065, 1.444, 0.486, 0.5844, 0.486, 0.318, 0.6752, 0.318, 0.6752, 0.5844, 0.289, 1.295, 0.289, 1.018, 0.4851, 1.018, 0.4851, 1.295, 0.6768, 0.5774, 0.6768, 0.8486, 0.4843, 0.8486, 0.4843, 0.5774, 0.1012, 1.615, 0.1012, 1.349, 0.2903, 1.349, 0.2903, 1.615, 0.2886, 0.6128, 0.2886, 0.3318, 0.4881, 0.3318, 0.4881, 0.6128, 0.2885, 0.3648, 0.1031, 0.3648, 0.1031, 0.32, 0.2885, 0.32, 0.2885, 0.412, 0.1031, 0.412, 0.1031, 0.3673, 0.2885, 0.3673, 0.6785, 0.6897, 0.4849, 0.6897, 0.4849, 0.645, 0.6785, 0.645, 0.4849, 0.7868, 0.6785, 0.7868, 0.6785, 0.8316, 0.4849, 0.8316, 0.2885, 0.2702, 0.1031, 0.2702, 0.1031, 0.2255, 0.2885, 0.2255, 0.4849, 0.5539, 0.2885, 0.5539, 0.2885, 0.5092, 0.4849, 0.5092, 0.6785, 0.5539, 0.4849, 0.5539, 0.4849, 0.5092, 0.6785, 0.5092, 0.4849, 0.5066, 0.2885, 0.5066, 0.2885, 0.4619, 0.4849, 0.4619, 0.6785, 0.2702, 0.4849, 0.2702, 0.4849, 0.2255, 0.6785, 0.2255, 0.1031, 0.1309, 0.2885, 0.1309, 0.2885, 0.1756, 0.1031, 0.1756, 0.1031, 0.4146, 0.2885, 0.4146, 0.2885, 0.4593, 0.1031, 0.4593, 0.4849, 0.8316, 0.2885, 0.8316, 0.2885, 0.7868, 0.4849, 0.7868, 0.1031, 0.976, 0.2885, 0.976, 0.2885, 1.021, 0.1031, 1.021, 0.6785, 0.6012, 0.4849, 0.6012, 0.4849, 0.5565, 0.6785, 0.5565, 0.2885, 0.4146, 0.4849, 0.4146, 0.4849, 0.4593, 0.2885, 0.4593, 0.2885, 0.2255, 0.4849, 0.2255, 0.4849, 0.2702, 0.2885, 0.2702, 0.2885, 0.8341, 0.4849, 0.8341, 0.4849, 0.8788, 0.2885, 0.8788, 0.2885, 0.6012, 0.1031, 0.6012, 0.1031, 0.5565, 0.2885, 0.5565, 0.4849, 0.2229, 0.2885, 0.2229, 0.2885, 0.1782, 0.4849, 0.1782, 0.6785, 0.3175, 0.4849, 0.3175, 0.4849, 0.2728, 0.6785, 0.2728, 0.2885, 0.5066, 0.1031, 0.5066, 0.1031, 0.4619, 0.2885, 0.4619, 0.6785, 0.5066, 0.4849, 0.5066, 0.4849, 0.4619, 0.6785, 0.4619, 0.6785, 0.4593, 0.4849, 0.4593, 0.4849, 0.4146, 0.6785, 0.4146, 0.1031, 0.645, 0.2885, 0.645, 0.2885, 0.6897, 0.1031, 0.6897, 0.6785, 0.8788, 0.4849, 0.8788, 0.4849, 0.8341, 0.6785, 0.8341, 0.2885, 0.5565, 0.4849, 0.5565, 0.4849, 0.6012, 0.2885, 0.6012, 0.2885, 0.7843, 0.1031, 0.7843, 0.1031, 0.7396, 0.2885, 0.7396, 0.4849, 0.3175, 0.2885, 0.3175, 0.2885, 0.2728, 0.4849, 0.2728, 0.04435, 0.3349, 0.04435, 0.5413, -0.0452, 0.7273, -0.2066, 0.856, -0.4078, 0.9019, -0.609, 0.856, -0.7704, 0.7273, -0.8599, 0.5413, -0.8599, 0.3349, -0.7704, 0.149, -0.609, 0.02027, -0.4078, -0.02565, -0.2066, 0.02027, -0.0452, 0.149, 0.3942, -0.02565, 0.5954, 0.02027, 0.7568, 0.149, 0.8463, 0.3349, 0.8463, 0.5413, 0.7568, 0.7273, 0.5954, 0.856, 0.3942, 0.9019, 0.193, 0.856, 0.03159, 0.7273, -0.05796, 0.5413, -0.05796, 0.3349, 0.03159, 0.149, 0.193, 0.02027, 0.2914, 0.4143, 0.102, 0.4143, 0.102, 0.3351, 0.2914, 0.3351, 1.289, 0.4145, 1.485, 0.4145, 1.485, 0.4937, 1.289, 0.4937, 1.289, 0.6525, 1.103, 0.6525, 1.103, 0.5733, 1.289, 0.5733, 0.2914, 0.4939, 0.4869, 0.4939, 0.4869, 0.5731, 0.2914, 0.5731, 0.4869, 0.4143, 0.2914, 0.4143, 0.2914, 0.3351, 0.4869, 0.3351, 1.103, 0.4145, 1.289, 0.4145, 1.289, 0.4937, 1.103, 0.4937, 1.103, 0.6525, 0.8764, 0.6525, 0.8764, 0.5733, 1.103, 0.5733, 0.4869, 0.4939, 0.6762, 0.4939, 0.6762, 0.5731, 0.4869, 0.5731, 0.6762, 0.4143, 0.4869, 0.4143, 0.4869, 0.3351, 0.6762, 0.3351, 0.8764, 0.4145, 1.103, 0.4145, 1.103, 0.4937, 0.8764, 0.4937, 0.8764, 0.6525, 0.6762, 0.6525, 0.6762, 0.5733, 0.8764, 0.5733, 0.6762, 0.4939, 0.8764, 0.4939, 0.8764, 0.5731, 0.6762, 0.5731, 0.8764, 0.4143, 0.6762, 0.4143, 0.6762, 0.3351, 0.8764, 0.3351, 0.6762, 0.4145, 0.8764, 0.4145, 0.8764, 0.4937, 0.6762, 0.4937, 0.6762, 0.6525, 0.4869, 0.6525, 0.4869, 0.5733, 0.6762, 0.5733, 0.8764, 0.4939, 1.103, 0.4939, 1.103, 0.5731, 0.8764, 0.5731, 1.103, 0.4143, 0.8764, 0.4143, 0.8764, 0.3351, 1.103, 0.3351, 1.103, 0.4939, 1.289, 0.4939, 1.289, 0.5731, 1.103, 0.5731, 0.4869, 0.4145, 0.6762, 0.4145, 0.6762, 0.4937, 0.4869, 0.4937, 0.4869, 0.6525, 0.2914, 0.6525, 0.2914, 0.5733, 0.4869, 0.5733, 0.2914, 0.4145, 0.4869, 0.4145, 0.4869, 0.4937, 0.2914, 0.4937, 1.289, 0.4143, 1.103, 0.4143, 1.103, 0.3351, 1.289, 0.3351, 1.289, 0.4939, 1.485, 0.4939, 1.485, 0.5731, 1.289, 0.5731, 0.2914, 0.6525, 0.102, 0.6525, 0.102, 0.5733, 0.2914, 0.5733, 0.102, 0.4145, 0.2914, 0.4145, 0.2914, 0.4937, 0.102, 0.4937, 1.485, 0.4143, 1.289, 0.4143, 1.289, 0.3351, 1.485, 0.3351, -0.4985, 0.5333, -0.5388, 0.6222, -0.586, 0.6055, -0.5422, 0.5088, -0.3761, 1.246, -0.2975, 1.304, -0.3236, 1.346, -0.4091, 1.283, -0.5388, 0.6222, -0.5635, 0.7166, -0.6128, 0.7082, -0.586, 0.6055, -0.2975, 1.304, -0.2102, 1.347, -0.2287, 1.394, -0.3236, 1.346, -0.5635, 0.7166, -0.5718, 0.8139, -0.6218, 0.8139, -0.6128, 0.7082, -0.2102, 0.2805, -0.2975, 0.3242, -0.3236, 0.2815, -0.2287, 0.234, -0.5718, 0.8139, -0.5635, 0.9112, -0.6128, 0.9196, -0.6218, 0.8139, -0.5635, 0.9112, -0.5388, 1.006, -0.586, 1.022, -0.6128, 0.9196, -0.2975, 0.3242, -0.3761, 0.3821, -0.4091, 0.3445, -0.3236, 0.2815, -0.5388, 1.006, -0.4985, 1.095, -0.5422, 1.119, -0.586, 1.022, -0.3761, 0.3821, -0.4437, 0.4525, -0.4826, 0.4209, -0.4091, 0.3445, -0.4985, 1.095, -0.4437, 1.175, -0.4826, 1.207, -0.5422, 1.119, -0.4437, 0.4525, -0.4985, 0.5333, -0.5422, 0.5088, -0.4826, 0.4209, -0.4437, 1.175, -0.3761, 1.246, -0.4091, 1.283, -0.4826, 1.207, 1.703, -0.4902, 1.623, -0.426, 1.617, -0.4305, 1.7, -0.4966, 1.026, 0.6044, 0.9848, 0.5193, 0.9904, 0.5149, 1.033, 0.6028, 0.9848, 0.5193, 0.9109, 0.4604, 0.9141, 0.454, 0.9904, 0.5149, 1.804, -0.5131, 1.703, -0.4901, 1.7, -0.4966, 1.804, -0.5202, 1.904, -0.4901, 1.804, -0.5131, 1.804, -0.5202, 1.907, -0.4966, 0.9109, 0.4604, 0.8189, 0.4394, 0.8189, 0.4323, 0.9141, 0.454, 1.985, -0.426, 1.904, -0.4901, 1.907, -0.4966, 1.99, -0.4304, 0.8189, 0.4394, 0.7268, 0.4604, 0.7237, 0.454, 0.8189, 0.4323, 2.029, -0.3332, 1.985, -0.426, 1.99, -0.4304, 2.036, -0.3348, 0.7268, 0.4604, 0.653, 0.5193, 0.6474, 0.5149, 0.7237, 0.454, 2.029, -0.2303, 2.029, -0.3332, 2.036, -0.3348, 2.036, -0.2287, 0.653, 0.5193, 0.612, 0.6044, 0.605, 0.6028, 0.6474, 0.5149, 1.985, -0.1375, 2.029, -0.2303, 2.036, -0.2287, 1.99, -0.1331, 0.612, 0.6044, 0.612, 0.6988, 0.605, 0.7004, 0.605, 0.6028, 1.904, -0.07335, 1.985, -0.1375, 1.99, -0.1331, 1.907, -0.0669, 0.612, 0.6988, 0.653, 0.7839, 0.6474, 0.7884, 0.605, 0.7004, 1.804, -0.05045, 1.904, -0.07335, 1.907, -0.0669, 1.804, -0.04328, 0.653, 0.7839, 0.7268, 0.8428, 0.7237, 0.8493, 0.6474, 0.7884, 1.703, -0.07335, 1.804, -0.05045, 1.804, -0.04328, 1.7, -0.0669, 0.7268, 0.8428, 0.8189, 0.8638, 0.8189, 0.871, 0.7237, 0.8493, 1.623, -0.1375, 1.703, -0.07335, 1.7, -0.0669, 1.617, -0.1331, 0.8189, 0.8638, 0.9109, 0.8428, 0.9141, 0.8493, 0.8189, 0.871, 1.578, -0.2303, 1.623, -0.1375, 1.617, -0.1331, 1.571, -0.2287, 0.9109, 0.8428, 0.9848, 0.7839, 0.9904, 0.7884, 0.9141, 0.8493, 1.578, -0.3332, 1.578, -0.2303, 1.571, -0.2287, 1.571, -0.3348, 0.9848, 0.7839, 1.026, 0.6988, 1.033, 0.7004, 0.9904, 0.7884, 1.623, -0.426, 1.578, -0.3332, 1.571, -0.3348, 1.617, -0.4305, 1.026, 0.6988, 1.026, 0.6044, 1.033, 0.6028, 1.033, 0.7004, 0.3409, -0.7684, 0.2799, -0.6754, 0.2518, -0.6907, 0.3156, -0.7881, 0.3409, 0.05803, 0.4164, 0.1396, 0.3947, 0.1633, 0.3156, 0.07777, 0.2799, -0.6754, 0.2351, -0.5737, 0.2048, -0.5841, 0.2518, -0.6907, 0.4164, 0.1396, 0.5043, 0.2077, 0.4869, 0.2345, 0.3947, 0.1633, 0.2351, -0.5737, 0.2077, -0.466, 0.1761, -0.4712, 0.2048, -0.5841, 0.5043, 0.2077, 0.6022, 0.2602, 0.5895, 0.2896, 0.4869, 0.2345, 0.2077, -0.466, 0.1985, -0.3552, 0.1665, -0.3552, 0.1761, -0.4712, 0.1985, -0.3552, 0.2077, -0.2444, 0.1761, -0.2391, 0.1665, -0.3552, 0.6022, -0.9706, 0.5043, -0.918, 0.4869, -0.9449, 0.5895, -1.0, 0.2077, -0.2444, 0.2351, -0.1367, 0.2048, -0.1262, 0.1761, -0.2391, 0.5043, -0.918, 0.4164, -0.85, 0.3947, -0.8736, 0.4869, -0.9449, 0.2351, -0.1367, 0.2799, -0.03492, 0.2518, -0.01962, 0.2048, -0.1262, 0.4164, -0.85, 0.3409, -0.7684, 0.3156, -0.7881, 0.3947, -0.8736, 0.2799, -0.03492, 0.3409, 0.05803, 0.3156, 0.07777, 0.2518, -0.01962, -0.2669, 1.5, -0.3552, 1.43, -0.3518, 1.423, -0.2607, 1.495, 0.2817, 1.463, 0.1769, 1.487, 0.1733, 1.48, 0.2817, 1.455, 0.1768, 1.487, 0.09277, 1.554, 0.08639, 1.549, 0.1733, 1.48, -0.2178, 1.602, -0.2669, 1.5, -0.2607, 1.495, -0.2102, 1.6, -0.2178, 1.715, -0.2178, 1.602, -0.2102, 1.6, -0.2102, 1.717, 0.09277, 1.554, 0.04611, 1.651, 0.03816, 1.649, 0.08639, 1.549, -0.2669, 1.817, -0.2178, 1.715, -0.2102, 1.717, -0.2607, 1.821, 0.04611, 1.651, 0.04611, 1.759, 0.03816, 1.76, 0.03816, 1.649, -0.3552, 1.887, -0.2669, 1.817, -0.2607, 1.821, -0.3518, 1.894, 0.04611, 1.759, 0.09277, 1.856, 0.08639, 1.861, 0.03816, 1.76, -0.4653, 1.912, -0.3552, 1.887, -0.3518, 1.894, -0.4653, 1.92, 0.09277, 1.856, 0.1768, 1.923, 0.1733, 1.93, 0.08639, 1.861, -0.5755, 1.887, -0.4653, 1.912, -0.4653, 1.92, -0.5789, 1.894, 0.1768, 1.923, 0.2817, 1.947, 0.2817, 1.955, 0.1733, 1.93, -0.6638, 1.817, -0.5755, 1.887, -0.5789, 1.894, -0.6699, 1.821, 0.2817, 1.947, 0.3865, 1.923, 0.3901, 1.93, 0.2817, 1.955, -0.7128, 1.715, -0.6638, 1.817, -0.6699, 1.821, -0.7205, 1.717, 0.3865, 1.923, 0.4706, 1.856, 0.477, 1.861, 0.3901, 1.93, -0.7128, 1.602, -0.7128, 1.715, -0.7205, 1.717, -0.7205, 1.6, 0.4706, 1.856, 0.5172, 1.759, 0.5252, 1.76, 0.477, 1.861, -0.6638, 1.5, -0.7128, 1.602, -0.7205, 1.6, -0.6699, 1.495, 0.5172, 1.759, 0.5172, 1.651, 0.5252, 1.649, 0.5252, 1.76, -0.5755, 1.43, -0.6638, 1.5, -0.6699, 1.495, -0.5789, 1.423, 0.5172, 1.651, 0.4706, 1.554, 0.477, 1.549, 0.5252, 1.649, -0.4653, 1.404, -0.5755, 1.43, -0.5789, 1.423, -0.4653, 1.397, 0.4706, 1.554, 0.3865, 1.487, 0.3901, 1.48, 0.477, 1.549, -0.3552, 1.43, -0.4653, 1.404, -0.4653, 1.397, -0.3518, 1.423, 0.3865, 1.487, 0.2817, 1.463, 0.2817, 1.455, 0.3901, 1.48, 1.462, -0.752, 1.422, -0.633, 1.382, -0.6449, 1.423, -0.7668, 1.39, 0.2372, 1.422, 0.3589, 1.382, 0.3708, 1.349, 0.2462, 1.422, -0.633, 1.39, -0.5113, 1.349, -0.5203, 1.382, -0.6449, 1.422, 0.3589, 1.462, 0.4779, 1.423, 0.4927, 1.382, 0.3708, 1.39, -0.5113, 1.367, -0.3877, 1.326, -0.3937, 1.349, -0.5203, 1.462, 0.4779, 1.511, 0.5937, 1.474, 0.6112, 1.423, 0.4927, 1.367, -0.3877, 1.353, -0.2627, 1.312, -0.2657, 1.326, -0.3937, 1.353, -0.2627, 1.349, -0.1371, 1.307, -0.1371, 1.312, -0.2657, 1.511, 0.5937, 1.568, 0.7056, 1.532, 0.7258, 1.474, 0.6112, 1.349, -0.1371, 1.353, -0.01143, 1.312, -0.008406, 1.307, -0.1371, 1.568, -0.9797, 1.511, -0.8678, 1.474, -0.8854, 1.532, -1.0, 1.353, -0.01143, 1.367, 0.1136, 1.326, 0.1196, 1.312, -0.008406, 1.511, -0.8678, 1.462, -0.752, 1.423, -0.7668, 1.474, -0.8854, 1.367, 0.1136, 1.39, 0.2372, 1.349, 0.2462, 1.326, 0.1196, 0.5938, 1.226, 0.5938, 1.101, 0.6022, 1.099, 0.6022, 1.227, 1.316, 1.402, 1.434, 1.43, 1.434, 1.439, 1.312, 1.411, 1.434, 1.43, 1.553, 1.402, 1.557, 1.411, 1.434, 1.439, 0.5396, 1.338, 0.5938, 1.226, 0.6022, 1.227, 0.5464, 1.343, 0.4419, 1.416, 0.5396, 1.338, 0.5464, 1.343, 0.4457, 1.424, 1.553, 1.402, 1.648, 1.327, 1.655, 1.332, 1.557, 1.411, 0.3202, 1.444, 0.4419, 1.416, 0.4457, 1.424, 0.3202, 1.452, 1.648, 1.327, 1.701, 1.217, 1.709, 1.219, 1.655, 1.332, 0.1984, 1.416, 0.3202, 1.444, 0.3202, 1.452, 0.1947, 1.424, 1.701, 1.217, 1.701, 1.095, 1.709, 1.093, 1.709, 1.219, 0.1008, 1.338, 0.1984, 1.416, 0.1947, 1.424, 0.09402, 1.343, 1.701, 1.095, 1.648, 0.9859, 1.655, 0.9801, 1.709, 1.093, 0.04663, 1.225, 0.1008, 1.338, 0.09402, 1.343, 0.03816, 1.227, 1.648, 0.9859, 1.553, 0.9101, 1.557, 0.9017, 1.655, 0.9801, 0.04663, 1.101, 0.04663, 1.225, 0.03816, 1.227, 0.03816, 1.099, 1.553, 0.9101, 1.434, 0.883, 1.434, 0.8738, 1.557, 0.9017, 0.1008, 0.9881, 0.04663, 1.101, 0.03816, 1.099, 0.09402, 0.9827, 1.434, 0.883, 1.316, 0.9101, 1.312, 0.9017, 1.434, 0.8738, 0.1984, 0.9102, 0.1008, 0.9881, 0.09402, 0.9827, 0.1947, 0.9024, 1.316, 0.9101, 1.22, 0.9859, 1.213, 0.9801, 1.312, 0.9017, 0.3202, 0.8825, 0.1984, 0.9102, 0.1947, 0.9024, 0.3202, 0.8738, 1.22, 0.9859, 1.168, 1.095, 1.159, 1.093, 1.213, 0.9801, 0.4419, 0.9102, 0.3202, 0.8825, 0.3202, 0.8738, 0.4457, 0.9024, 1.168, 1.095, 1.168, 1.217, 1.159, 1.219, 1.159, 1.093, 0.5396, 0.9881, 0.4419, 0.9102, 0.4457, 0.9024, 0.5464, 0.9827, 1.168, 1.217, 1.22, 1.327, 1.213, 1.332, 1.159, 1.219, 0.5938, 1.101, 0.5396, 0.9881, 0.5464, 0.9827, 0.6022, 1.099, 1.22, 1.327, 1.316, 1.402, 1.312, 1.411, 1.213, 1.332, -0.9129, 1.095, -0.9566, 1.119, -1.0, 1.022, -0.9532, 1.006, -0.7905, 0.3821, -0.8235, 0.3445, -0.738, 0.2815, -0.7119, 0.3242, -0.9532, 1.006, -1.0, 1.022, -1.027, 0.9196, -0.9779, 0.9112, -0.7119, 0.3242, -0.738, 0.2815, -0.6431, 0.234, -0.6246, 0.2805, -0.9779, 0.9112, -1.027, 0.9196, -1.036, 0.8139, -0.9862, 0.8139, -0.6246, 1.347, -0.6431, 1.394, -0.738, 1.346, -0.7119, 1.304, -0.9862, 0.8139, -1.036, 0.8139, -1.027, 0.7081, -0.9779, 0.7166, -0.9779, 0.7166, -1.027, 0.7081, -1.0, 0.6055, -0.9532, 0.6222, -0.7119, 1.304, -0.738, 1.346, -0.8235, 1.283, -0.7905, 1.246, -0.9532, 0.6222, -1.0, 0.6055, -0.9566, 0.5088, -0.9129, 0.5333, -0.7905, 1.246, -0.8235, 1.283, -0.8971, 1.207, -0.8582, 1.175, -0.9129, 0.5333, -0.9566, 0.5088, -0.8971, 0.4209, -0.8582, 0.4525, -0.8582, 1.175, -0.8971, 1.207, -0.9566, 1.119, -0.9129, 1.095, -0.8582, 0.4525, -0.8971, 0.4209, -0.8235, 0.3445, -0.7905, 0.3821, 1.703, -0.9699, 1.7, -0.9763, 1.804, -1.0, 1.804, -0.9928, 1.877, -0.01232, 1.88, -0.01877, 1.957, 0.04209, 1.951, 0.04656, 1.951, 0.04656, 1.957, 0.04209, 1.999, 0.13, 1.992, 0.1316, 1.623, -0.9057, 1.617, -0.9102, 1.7, -0.9763, 1.703, -0.9699, 1.578, -0.813, 1.571, -0.8145, 1.617, -0.9102, 1.623, -0.9057, 1.992, 0.1316, 1.999, 0.13, 1.999, 0.2277, 1.992, 0.2261, 1.578, -0.71, 1.571, -0.7084, 1.571, -0.8145, 1.578, -0.813, 1.992, 0.2261, 1.999, 0.2277, 1.957, 0.3156, 1.951, 0.3112, 1.623, -0.6173, 1.617, -0.6128, 1.571, -0.7084, 1.578, -0.71, 1.951, 0.3112, 1.957, 0.3156, 1.88, 0.3765, 1.877, 0.37, 1.703, -0.5531, 1.7, -0.5466, 1.617, -0.6128, 1.623, -0.6173, 1.877, 0.37, 1.88, 0.3765, 1.785, 0.3982, 1.785, 0.391, 1.804, -0.5302, 1.804, -0.523, 1.7, -0.5466, 1.703, -0.5531, 1.785, 0.391, 1.785, 0.3982, 1.69, 0.3765, 1.693, 0.37, 1.904, -0.5531, 1.907, -0.5466, 1.804, -0.523, 1.804, -0.5302, 1.693, 0.37, 1.69, 0.3765, 1.614, 0.3156, 1.619, 0.3112, 1.985, -0.6173, 1.99, -0.6128, 1.907, -0.5466, 1.904, -0.5531, 1.619, 0.3112, 1.614, 0.3156, 1.571, 0.2277, 1.578, 0.2261, 2.029, -0.71, 2.036, -0.7084, 1.99, -0.6128, 1.985, -0.6173, 1.578, 0.2261, 1.571, 0.2277, 1.571, 0.13, 1.578, 0.1316, 2.029, -0.813, 2.036, -0.8145, 2.036, -0.7084, 2.029, -0.71, 1.578, 0.1316, 1.571, 0.13, 1.614, 0.0421, 1.619, 0.04656, 1.985, -0.9057, 1.99, -0.9102, 2.036, -0.8145, 2.029, -0.813, 1.619, 0.04656, 1.614, 0.0421, 1.69, -0.01877, 1.693, -0.01231, 1.904, -0.9699, 1.907, -0.9763, 1.99, -0.9102, 1.985, -0.9057, 1.693, -0.01231, 1.69, -0.01877, 1.785, -0.04049, 1.785, -0.03333, 1.804, -0.9928, 1.804, -1.0, 1.907, -0.9763, 1.904, -0.9699, 1.785, -0.03333, 1.785, -0.04049, 1.88, -0.01877, 1.877, -0.01231, 0.7794, 0.05803, 0.7542, 0.07777, 0.6903, -0.01962, 0.7184, -0.03492, 0.7794, -0.7684, 0.7542, -0.7881, 0.8333, -0.8736, 0.8549, -0.85, 0.7184, -0.03492, 0.6903, -0.01962, 0.6434, -0.1262, 0.6737, -0.1367, 0.8549, -0.85, 0.8333, -0.8736, 0.9254, -0.9449, 0.9428, -0.918, 0.6737, -0.1367, 0.6434, -0.1262, 0.6147, -0.2391, 0.6463, -0.2444, 0.9428, -0.918, 0.9254, -0.9449, 1.028, -1.0, 1.041, -0.9706, 0.6463, -0.2444, 0.6147, -0.2391, 0.605, -0.3552, 0.6371, -0.3552, 0.6371, -0.3552, 0.605, -0.3552, 0.6147, -0.4712, 0.6463, -0.466, 1.041, 0.2602, 1.028, 0.2896, 0.9254, 0.2345, 0.9428, 0.2077, 0.6463, -0.466, 0.6147, -0.4712, 0.6434, -0.5841, 0.6737, -0.5737, 0.9428, 0.2077, 0.9254, 0.2345, 0.8333, 0.1633, 0.8549, 0.1396, 0.6737, -0.5737, 0.6434, -0.5841, 0.6903, -0.6907, 0.7184, -0.6754, 0.8549, 0.1396, 0.8333, 0.1633, 0.7542, 0.07777, 0.7794, 0.05803, 0.7184, -0.6754, 0.6903, -0.6907, 0.7542, -0.7881, 0.7794, -0.7684, 1.059, 1.545, 1.065, 1.54, 1.115, 1.645, 1.108, 1.647, 1.402, 1.933, 1.402, 1.941, 1.294, 1.916, 1.297, 1.909, 1.297, 1.909, 1.294, 1.916, 1.207, 1.847, 1.213, 1.842, 0.9703, 1.475, 0.9737, 1.467, 1.065, 1.54, 1.059, 1.545, 0.8602, 1.449, 0.8602, 1.442, 0.9737, 1.467, 0.9703, 1.475, 1.213, 1.842, 1.207, 1.847, 1.159, 1.747, 1.167, 1.745, 0.75, 1.475, 0.7466, 1.467, 0.8602, 1.442, 0.8602, 1.449, 1.167, 1.745, 1.159, 1.747, 1.159, 1.636, 1.167, 1.638, 0.6617, 1.545, 0.6556, 1.54, 0.7466, 1.467, 0.75, 1.475, 1.167, 1.638, 1.159, 1.636, 1.207, 1.536, 1.213, 1.541, 0.6127, 1.647, 0.605, 1.645, 0.6556, 1.54, 0.6617, 1.545, 1.213, 1.541, 1.207, 1.536, 1.294, 1.466, 1.297, 1.474, 0.6127, 1.76, 0.605, 1.761, 0.605, 1.645, 0.6127, 1.647, 1.297, 1.474, 1.294, 1.466, 1.402, 1.442, 1.402, 1.45, 0.6617, 1.862, 0.6556, 1.866, 0.605, 1.761, 0.6127, 1.76, 1.402, 1.45, 1.402, 1.442, 1.511, 1.466, 1.507, 1.474, 0.75, 1.932, 0.7466, 1.939, 0.6556, 1.866, 0.6617, 1.862, 1.507, 1.474, 1.511, 1.466, 1.597, 1.536, 1.591, 1.541, 0.8602, 1.957, 0.8602, 1.965, 0.7466, 1.939, 0.75, 1.932, 1.591, 1.541, 1.597, 1.536, 1.646, 1.636, 1.638, 1.638, 0.9703, 1.932, 0.9737, 1.939, 0.8602, 1.965, 0.8602, 1.957, 1.638, 1.638, 1.646, 1.636, 1.646, 1.747, 1.638, 1.745, 1.059, 1.862, 1.065, 1.866, 0.9737, 1.939, 0.9703, 1.932, 1.638, 1.745, 1.646, 1.747, 1.597, 1.847, 1.591, 1.842, 1.108, 1.76, 1.115, 1.761, 1.065, 1.866, 1.059, 1.862, 1.591, 1.842, 1.597, 1.847, 1.511, 1.916, 1.507, 1.909, 1.108, 1.647, 1.115, 1.645, 1.115, 1.761, 1.108, 1.76, 1.507, 1.909, 1.511, 1.916, 1.402, 1.941, 1.402, 1.933, 1.198, 0.4779, 1.16, 0.4927, 1.118, 0.3708, 1.158, 0.3589, 1.126, -0.5113, 1.086, -0.5203, 1.118, -0.6449, 1.158, -0.633, 1.158, 0.3589, 1.118, 0.3708, 1.086, 0.2462, 1.126, 0.2372, 1.158, -0.633, 1.118, -0.6449, 1.16, -0.7668, 1.198, -0.752, 1.126, 0.2372, 1.086, 0.2462, 1.062, 0.1196, 1.103, 0.1135, 1.198, -0.752, 1.16, -0.7668, 1.21, -0.8854, 1.247, -0.8678, 1.103, 0.1135, 1.062, 0.1196, 1.048, -0.008407, 1.09, -0.01143, 1.09, -0.01143, 1.048, -0.008407, 1.044, -0.1371, 1.085, -0.1371, 1.247, -0.8678, 1.21, -0.8854, 1.268, -1.0, 1.305, -0.9797, 1.085, -0.1371, 1.044, -0.1371, 1.048, -0.2657, 1.09, -0.2627, 1.305, 0.7056, 1.268, 0.7258, 1.21, 0.6112, 1.247, 0.5937, 1.09, -0.2627, 1.048, -0.2657, 1.062, -0.3937, 1.103, -0.3877, 1.247, 0.5937, 1.21, 0.6112, 1.16, 0.4927, 1.198, 0.4779, 1.103, -0.3877, 1.062, -0.3937, 1.086, -0.5203, 1.126, -0.5113, 0.5938, 0.5192, 0.6022, 0.5173, 0.6022, 0.646, 0.5938, 0.6441, 0.6668, 0.9859, 0.6596, 0.9801, 0.7579, 0.9017, 0.7619, 0.9101, 0.7619, 0.9101, 0.7579, 0.9017, 0.8804, 0.8738, 0.8804, 0.883, 0.5396, 0.4067, 0.5464, 0.4013, 0.6022, 0.5173, 0.5938, 0.5192, 0.4419, 0.3289, 0.4457, 0.321, 0.5464, 0.4013, 0.5396, 0.4067, 0.8804, 0.883, 0.8804, 0.8738, 1.003, 0.9017, 0.999, 0.9101, 0.3202, 0.3011, 0.3202, 0.2924, 0.4457, 0.321, 0.4419, 0.3289, 0.999, 0.9101, 1.003, 0.9017, 1.101, 0.9801, 1.094, 0.9859, 0.1984, 0.3289, 0.1947, 0.321, 0.3202, 0.2924, 0.3202, 0.3011, 1.094, 0.9859, 1.101, 0.9801, 1.156, 1.093, 1.147, 1.095, 0.1008, 0.4067, 0.09402, 0.4013, 0.1947, 0.321, 0.1984, 0.3289, 1.147, 1.095, 1.156, 1.093, 1.156, 1.219, 1.147, 1.217, 0.04663, 0.5192, 0.03816, 0.5173, 0.09402, 0.4013, 0.1008, 0.4067, 1.147, 1.217, 1.156, 1.219, 1.101, 1.332, 1.094, 1.327, 0.04663, 0.6441, 0.03816, 0.6461, 0.03816, 0.5173, 0.04663, 0.5192, 1.094, 1.327, 1.101, 1.332, 1.003, 1.411, 0.999, 1.402, 0.1008, 0.7566, 0.09402, 0.7621, 0.03816, 0.6461, 0.04663, 0.6441, 0.999, 1.402, 1.003, 1.411, 0.8804, 1.439, 0.8804, 1.43, 0.1984, 0.8345, 0.1947, 0.8423, 0.09402, 0.7621, 0.1008, 0.7566, 0.8804, 1.43, 0.8804, 1.439, 0.7579, 1.411, 0.7619, 1.402, 0.3202, 0.8623, 0.3202, 0.871, 0.1947, 0.8423, 0.1984, 0.8345, 0.7619, 1.402, 0.7579, 1.411, 0.6596, 1.332, 0.6668, 1.327, 0.4419, 0.8345, 0.4457, 0.8423, 0.3202, 0.871, 0.3202, 0.8623, 0.6668, 1.327, 0.6596, 1.332, 0.605, 1.219, 0.614, 1.217, 0.5396, 0.7566, 0.5464, 0.7621, 0.4457, 0.8423, 0.4419, 0.8345, 0.614, 1.217, 0.605, 1.219, 0.605, 1.093, 0.614, 1.095, 0.5938, 0.6441, 0.6022, 0.646, 0.5464, 0.7621, 0.5396, 0.7566, 0.614, 1.095, 0.605, 1.093, 0.6596, 0.9801, 0.6668, 0.9859, 0.3827, 0.2745, 0.3827, 0.2745, 0.3827, 0.2745, 0.3827, 0.2745, 0.3827, 0.2745, 0.3827, 0.2745, 0.3827, 0.2745, 0.3827, 0.2745, 0.3827, 0.2745, 0.3827, 0.2745, 0.3827, 0.2745, 0.3827, 0.2745, 0.3827, 0.2745, 0.3827, 0.2745, 0.3827, 0.2745, 0.3827, 0.2745, 0.3827, 0.2745, 0.3827, 0.2745, 0.3827, 0.2745, 0.3827, 0.2745, 0.3827, 0.2745, 0.3827, 0.2745, 0.3827, 0.2745, 0.3827, 0.2745, 0.3827, 0.2745, 0.3827, 0.2745, 0.3827, 0.2745, 0.3827, 0.2745, 0.3827, 0.2745, 0.3827, 0.2745, 0.2913, 0.4603, 0.2913, 0.5077, 0.244, 0.5077, 0.244, 0.4603, 0.5005, 0.6034, 0.4618, 0.5761, 0.5005, 0.5624, 0.5081, 0.4661, 0.4694, 0.4525, 0.5081, 0.4251, 0.584, 0.6869, 0.584, 0.728, 0.5453, 0.7143, 0.2578, 0.5797, 0.2913, 0.556, 0.2913, 0.6034, 0.3392, 0.4598, 0.2918, 0.4598, 0.2918, 0.4124, 0.3392, 0.4124, 0.5081, 0.5492, 0.4694, 0.5218, 0.5081, 0.5082, 0.5057, 0.6449, 0.467, 0.6313, 0.5057, 0.6039, 0.3253, 0.6034, 0.2918, 0.5797, 0.3253, 0.556, 0.3258, 0.5797, 0.3593, 0.556, 0.3593, 0.6034, 0.3871, 0.4603, 0.3871, 0.5077, 0.3397, 0.5077, 0.3397, 0.4603, 0.4694, 0.494, 0.5081, 0.4666, 0.5081, 0.5077, 0.2918, 0.6276, 0.3253, 0.6039, 0.3253, 0.6513, 0.5086, 0.4803, 0.5473, 0.4666, 0.5473, 0.5077, 0.5448, 0.6865, 0.5062, 0.6728, 0.5448, 0.6454, 0.2918, 0.4603, 0.3392, 0.4603, 0.3392, 0.5077, 0.2918, 0.5077, 0.4278, 0.6313, 0.4665, 0.6039, 0.4665, 0.6449, 0.5448, 0.6449, 0.5062, 0.6313, 0.5448, 0.6039, 0.5453, 0.6176, 0.584, 0.6039, 0.584, 0.6449, 0.4665, 0.6865, 0.4278, 0.6728, 0.4665, 0.6454, 0.3876, 0.5555, 0.3876, 0.5082, 0.4349, 0.5082, 0.4349, 0.5555, 0.5453, 0.6728, 0.584, 0.6454, 0.584, 0.6865, 0.5473, 0.5082, 0.5473, 0.5492, 0.5086, 0.5218, 0.2763, 0.707, 0.315, 0.6933, 0.315, 0.7343, 0.584, 0.7285, 0.584, 0.7695, 0.5453, 0.7421, 0.3397, 0.5082, 0.3871, 0.5082, 0.3871, 0.5555, 0.3397, 0.5555, 0.5478, 0.494, 0.5865, 0.4666, 0.5865, 0.5077, 0.5865, 0.5082, 0.5865, 0.5492, 0.5478, 0.5218, 0.4689, 0.4598, 0.4354, 0.4361, 0.4689, 0.4124, 0.5788, 0.6034, 0.5401, 0.5897, 0.5788, 0.5624, 0.3876, 0.4124, 0.4349, 0.4124, 0.4349, 0.4598, 0.3876, 0.4598, 0.3546, 0.7206, 0.3933, 0.6933, 0.3933, 0.7343, 0.3598, 0.6276, 0.3933, 0.6039, 0.3933, 0.6513, 0.2913, 0.6513, 0.2578, 0.6276, 0.2913, 0.6039, 0.3258, 0.6276, 0.3593, 0.6039, 0.3593, 0.6513, 0.3876, 0.4603, 0.4349, 0.4603, 0.4349, 0.5077, 0.3876, 0.5077, 0.5448, 0.728, 0.5062, 0.7006, 0.5448, 0.6869, 0.3938, 0.6276, 0.4273, 0.6039, 0.4273, 0.6513, 0.3933, 0.6034, 0.3598, 0.5797, 0.3933, 0.556, 0.3541, 0.6933, 0.3541, 0.7343, 0.3155, 0.707, 0.244, 0.4598, 0.244, 0.4124, 0.2913, 0.4124, 0.2913, 0.4598, 0.4689, 0.5082, 0.4689, 0.5555, 0.4354, 0.5319, 0.4278, 0.5797, 0.4613, 0.556, 0.4613, 0.6034, 0.5397, 0.5624, 0.5397, 0.6034, 0.501, 0.5897, 0.315, 0.6518, 0.315, 0.6928, 0.2763, 0.6654, 0.3392, 0.5555, 0.2918, 0.5555, 0.2918, 0.5082, 0.3392, 0.5082, 0.3541, 0.6928, 0.3155, 0.6654, 0.3541, 0.6518, 0.4665, 0.6869, 0.4665, 0.728, 0.4278, 0.7006, 0.467, 0.6591, 0.5057, 0.6454, 0.5057, 0.6865, 0.3938, 0.5797, 0.4273, 0.556, 0.4273, 0.6034, 0.2913, 0.5555, 0.244, 0.5555, 0.244, 0.5082, 0.2913, 0.5082, 0.5057, 0.7695, 0.467, 0.7421, 0.5057, 0.7285, 0.5473, 0.4251, 0.5473, 0.4661, 0.5086, 0.4388, 0.4665, 0.7285, 0.4665, 0.7695, 0.4278, 0.7558, 0.5448, 0.7695, 0.5062, 0.7558, 0.5448, 0.7285, 0.3871, 0.4124, 0.3871, 0.4598, 0.3397, 0.4598, 0.3397, 0.4124, 0.5865, 0.4661, 0.5478, 0.4388, 0.5865, 0.4251, 0.3933, 0.6518, 0.3933, 0.6928, 0.3546, 0.6654, 0.5057, 0.6869, 0.5057, 0.728, 0.467, 0.7143, 0.4354, 0.484, 0.4689, 0.4603, 0.4689, 0.5077])
me_prop_barrel.materials.append(mat_metal)
me_prop_barrel.materials.append(mat_wood)
me_prop_barrel.use_remesh_fix_poles = True
me_prop_barrel.use_remesh_preserve_attributes = False
me_prop_barrel.update()

# ---- objects
ob_prop_barrel = bpy.data.objects.new('prop-barrel', me_prop_barrel)

# ---- transforms, parenting, visibility, modifiers, constraints
ob_prop_barrel.location = (0.0, 0.0, 0.0)
ob_prop_barrel.rotation_euler = (1.571, -0.0, 0.0)
_m = ob_prop_barrel.modifiers.new('EdgeSplit', 'EDGE_SPLIT')
_m.use_edge_angle = False

# ---- collection membership
col_collection.objects.link(ob_prop_barrel)

# ---- scene / render settings (as saved in the file)
scene.frame_start = 1; scene.frame_end = 250; scene.frame_set(1)
scene.render.engine = 'CYCLES'
scene.cycles.use_denoising = False
scene.cycles.samples = 128
scene.cycles.sampling_pattern = 'TABULATED_SOBOL'
scene.cycles.use_adaptive_sampling = False
scene.cycles.use_light_tree = False
scene.view_settings.view_transform = 'Filmic'
bpy.context.view_layer.update()

# ---- added for rendering (the .blend has no active camera and no usable light): camera, sun
cam_auto = bpy.data.cameras.new('AutoCamera')
cam_auto.lens = 50.0
cam_auto.sensor_width = 36.0
cam_auto.clip_end = 1000.0
ob_auto_camera = bpy.data.objects.new('AutoCamera', cam_auto)
scene.collection.objects.link(ob_auto_camera)
ob_auto_camera.location = (1.59919, -1.9282, 1.27936)
ob_auto_camera.rotation_euler = (1.09748, -7.21219e-08, 0.694738)
scene.camera = ob_auto_camera
light_auto_sun = bpy.data.lights.new('AutoSun', 'SUN')
light_auto_sun.energy = 3.0
light_auto_sun.angle = 0.0523599
ob_auto_sun = bpy.data.objects.new('AutoSun', light_auto_sun)
scene.collection.objects.link(ob_auto_sun)
ob_auto_sun.rotation_euler = (0.872665, 0.174533, 0.523599)
bpy.context.view_layer.update()
